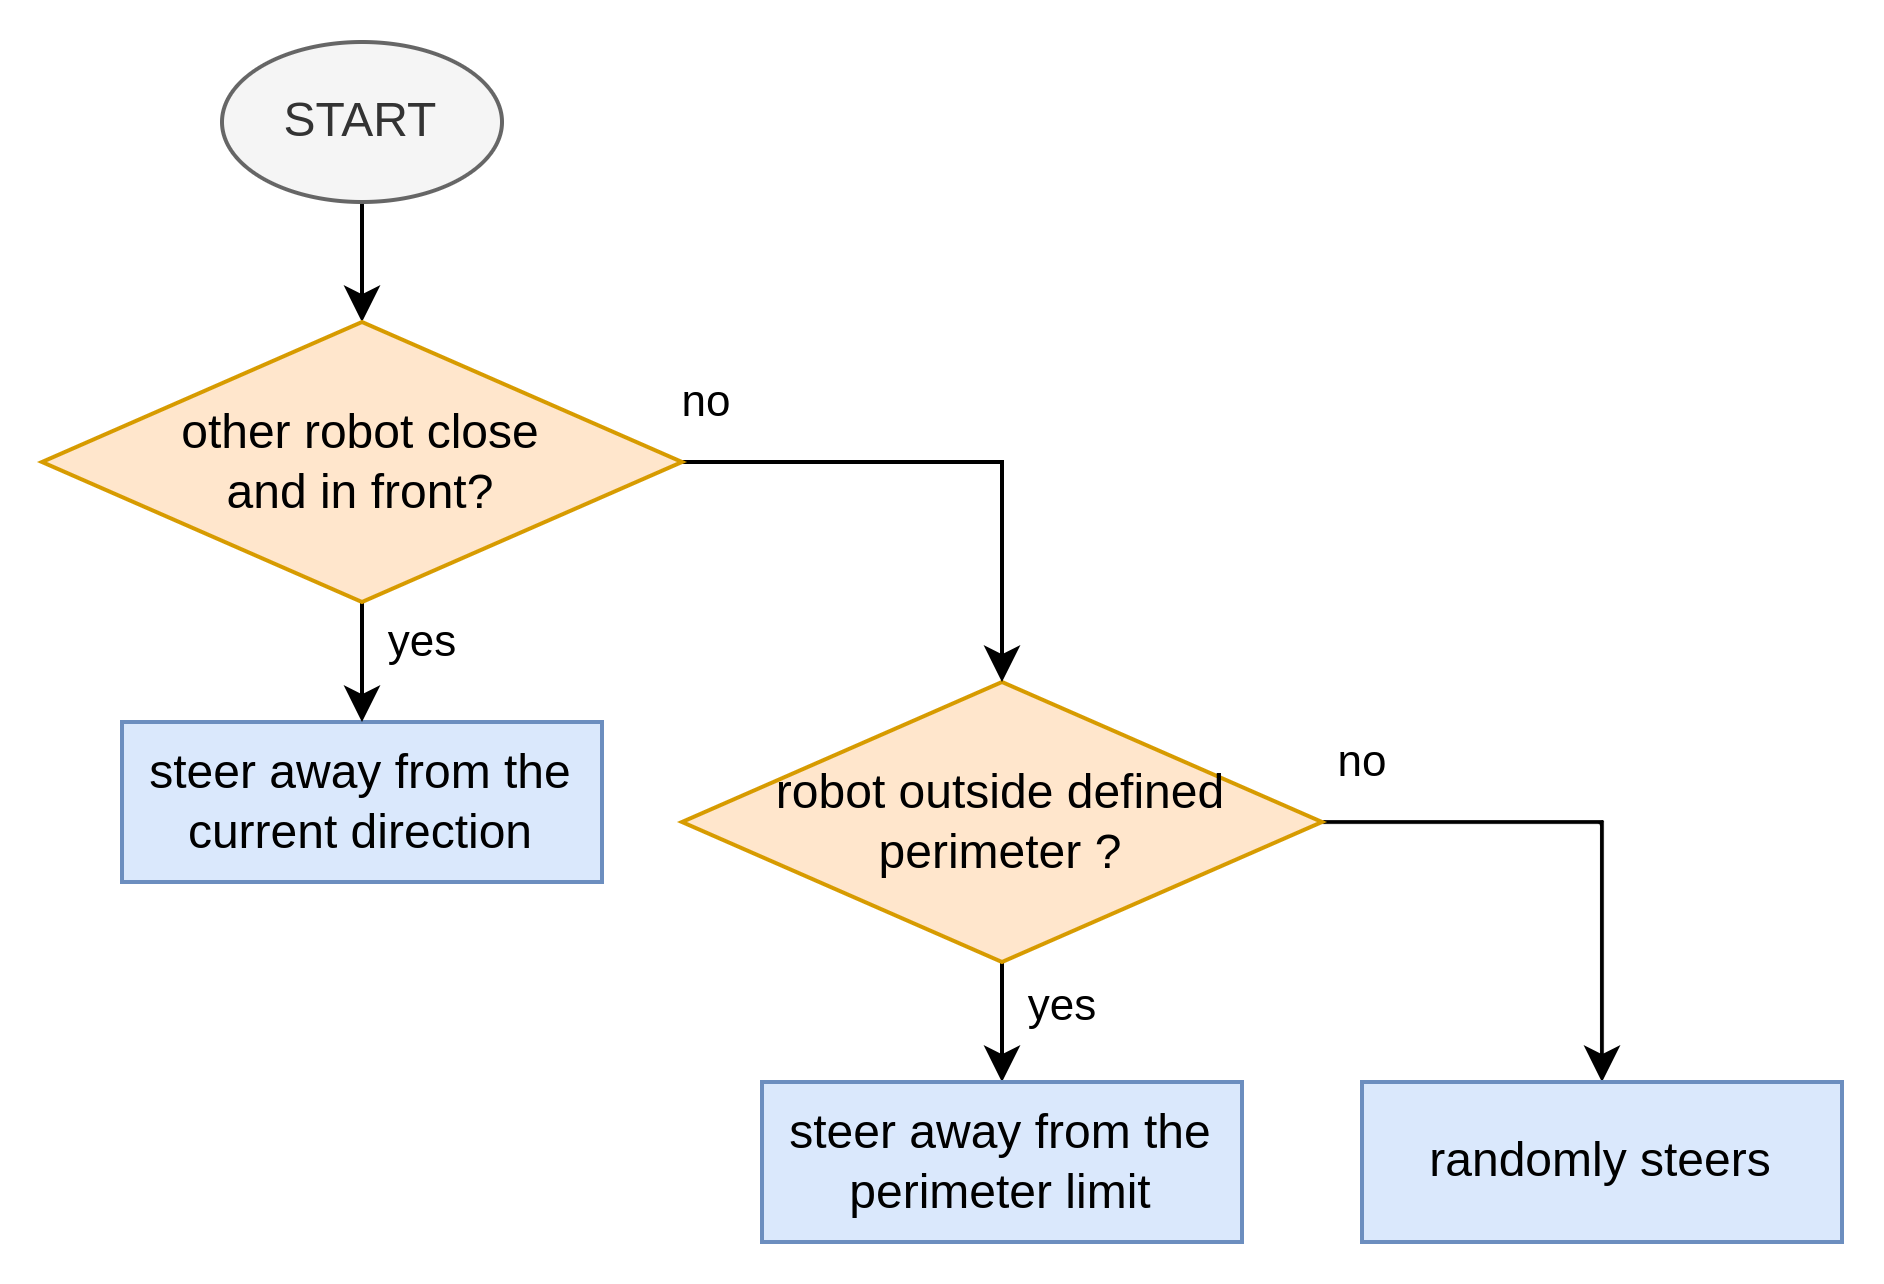

The diagram above was exported from draw.io. Its source (the exported page's mxGraphModel, read from the mxfile embedded in the PNG):
<mxGraphModel dx="1055" dy="653" grid="1" gridSize="10" guides="1" tooltips="1" connect="1" arrows="1" fold="1" page="1" pageScale="1" pageWidth="827" pageHeight="1169" math="0" shadow="0">
  <root>
    <mxCell id="0" />
    <mxCell id="1" parent="0" />
    <mxCell id="g6gacot5PbXgxYqxfet7-10" value="" style="edgeStyle=orthogonalEdgeStyle;rounded=0;orthogonalLoop=1;jettySize=auto;html=1;" edge="1" parent="1" source="g6gacot5PbXgxYqxfet7-1" target="g6gacot5PbXgxYqxfet7-6">
      <mxGeometry relative="1" as="geometry" />
    </mxCell>
    <mxCell id="g6gacot5PbXgxYqxfet7-1" value="START" style="ellipse;whiteSpace=wrap;html=1;fillColor=#f5f5f5;strokeColor=#666666;fontColor=#333333;" vertex="1" parent="1">
      <mxGeometry x="350" y="540" width="70" height="40" as="geometry" />
    </mxCell>
    <mxCell id="g6gacot5PbXgxYqxfet7-3" value="steer away from the current direction" style="rounded=0;whiteSpace=wrap;html=1;fillColor=#dae8fc;strokeColor=#6c8ebf;" vertex="1" parent="1">
      <mxGeometry x="325" y="710" width="120" height="40" as="geometry" />
    </mxCell>
    <mxCell id="g6gacot5PbXgxYqxfet7-13" value="" style="edgeStyle=orthogonalEdgeStyle;rounded=0;orthogonalLoop=1;jettySize=auto;html=1;" edge="1" parent="1" source="g6gacot5PbXgxYqxfet7-5" target="g6gacot5PbXgxYqxfet7-7">
      <mxGeometry relative="1" as="geometry" />
    </mxCell>
    <mxCell id="g6gacot5PbXgxYqxfet7-19" value="yes" style="edgeLabel;html=1;align=center;verticalAlign=middle;resizable=0;points=[];" vertex="1" connectable="0" parent="g6gacot5PbXgxYqxfet7-13">
      <mxGeometry x="0.2288" y="-1" relative="1" as="geometry">
        <mxPoint x="16" as="offset" />
      </mxGeometry>
    </mxCell>
    <mxCell id="g6gacot5PbXgxYqxfet7-14" style="edgeStyle=orthogonalEdgeStyle;rounded=0;orthogonalLoop=1;jettySize=auto;html=1;" edge="1" parent="1" source="g6gacot5PbXgxYqxfet7-5" target="g6gacot5PbXgxYqxfet7-8">
      <mxGeometry relative="1" as="geometry" />
    </mxCell>
    <mxCell id="g6gacot5PbXgxYqxfet7-18" value="no" style="edgeLabel;html=1;align=center;verticalAlign=middle;resizable=0;points=[];" vertex="1" connectable="0" parent="g6gacot5PbXgxYqxfet7-14">
      <mxGeometry x="-0.5132" y="3" relative="1" as="geometry">
        <mxPoint x="-23" y="-12" as="offset" />
      </mxGeometry>
    </mxCell>
    <mxCell id="g6gacot5PbXgxYqxfet7-5" value="robot outside&amp;nbsp;&lt;span style=&quot;background-color: initial;&quot;&gt;defined&lt;/span&gt;&lt;div&gt;&lt;span style=&quot;background-color: initial;&quot;&gt;perimeter ?&lt;/span&gt;&lt;/div&gt;" style="rhombus;whiteSpace=wrap;html=1;fillColor=#ffe6cc;strokeColor=#d79b00;" vertex="1" parent="1">
      <mxGeometry x="465" y="700" width="160" height="70" as="geometry" />
    </mxCell>
    <mxCell id="g6gacot5PbXgxYqxfet7-11" value="" style="edgeStyle=orthogonalEdgeStyle;rounded=0;orthogonalLoop=1;jettySize=auto;html=1;" edge="1" parent="1" source="g6gacot5PbXgxYqxfet7-6" target="g6gacot5PbXgxYqxfet7-3">
      <mxGeometry relative="1" as="geometry" />
    </mxCell>
    <mxCell id="g6gacot5PbXgxYqxfet7-17" value="yes" style="edgeLabel;html=1;align=center;verticalAlign=middle;resizable=0;points=[];" vertex="1" connectable="0" parent="g6gacot5PbXgxYqxfet7-11">
      <mxGeometry x="-0.6054" y="1" relative="1" as="geometry">
        <mxPoint x="14" as="offset" />
      </mxGeometry>
    </mxCell>
    <mxCell id="g6gacot5PbXgxYqxfet7-15" style="edgeStyle=orthogonalEdgeStyle;rounded=0;orthogonalLoop=1;jettySize=auto;html=1;exitX=1;exitY=0.5;exitDx=0;exitDy=0;entryX=0.5;entryY=0;entryDx=0;entryDy=0;" edge="1" parent="1" source="g6gacot5PbXgxYqxfet7-6" target="g6gacot5PbXgxYqxfet7-5">
      <mxGeometry relative="1" as="geometry" />
    </mxCell>
    <mxCell id="g6gacot5PbXgxYqxfet7-16" value="no" style="edgeLabel;html=1;align=center;verticalAlign=middle;resizable=0;points=[];" vertex="1" connectable="0" parent="g6gacot5PbXgxYqxfet7-15">
      <mxGeometry x="-0.3608" y="-2" relative="1" as="geometry">
        <mxPoint x="-38" y="-17" as="offset" />
      </mxGeometry>
    </mxCell>
    <mxCell id="g6gacot5PbXgxYqxfet7-6" value="other&amp;nbsp;&lt;span style=&quot;background-color: initial;&quot;&gt;robot&amp;nbsp;&lt;/span&gt;&lt;span style=&quot;background-color: initial;&quot;&gt;close&lt;/span&gt;&lt;div&gt;&lt;span style=&quot;background-color: initial;&quot;&gt;and&amp;nbsp;&lt;/span&gt;&lt;span style=&quot;background-color: initial;&quot;&gt;in front?&lt;/span&gt;&lt;/div&gt;" style="rhombus;whiteSpace=wrap;html=1;fillColor=#ffe6cc;strokeColor=#d79b00;" vertex="1" parent="1">
      <mxGeometry x="305" y="610" width="160" height="70" as="geometry" />
    </mxCell>
    <mxCell id="g6gacot5PbXgxYqxfet7-7" value="steer away from the perimeter limit" style="rounded=0;whiteSpace=wrap;html=1;fillColor=#dae8fc;strokeColor=#6c8ebf;" vertex="1" parent="1">
      <mxGeometry x="485" y="800" width="120" height="40" as="geometry" />
    </mxCell>
    <mxCell id="g6gacot5PbXgxYqxfet7-8" value="randomly steers" style="rounded=0;whiteSpace=wrap;html=1;fillColor=#dae8fc;strokeColor=#6c8ebf;" vertex="1" parent="1">
      <mxGeometry x="635" y="800" width="120" height="40" as="geometry" />
    </mxCell>
  </root>
</mxGraphModel>